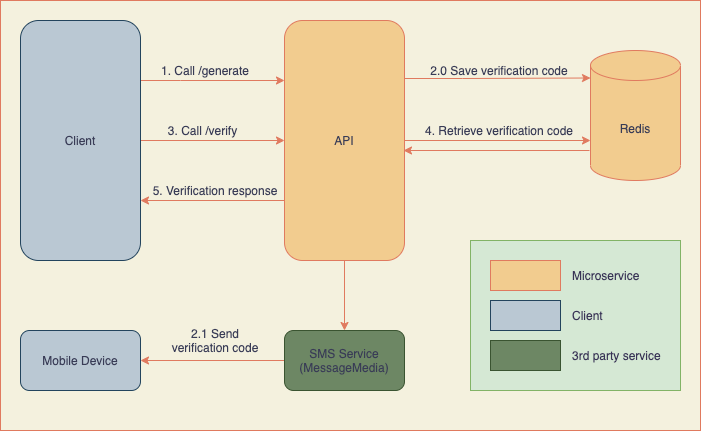

The diagram above was exported from draw.io. Its source (the exported page's mxGraphModel, read from the mxfile embedded in the PNG):
<mxGraphModel dx="828" dy="635" grid="1" gridSize="10" guides="1" tooltips="1" connect="1" arrows="1" fold="1" page="1" pageScale="1" pageWidth="827" pageHeight="1169" background="#F4F1DE" math="0" shadow="0">
  <root>
    <mxCell id="0" />
    <mxCell id="1" parent="0" />
    <mxCell id="36" value="" style="rounded=0;whiteSpace=wrap;html=1;strokeColor=#82b366;fillColor=#d5e8d4;align=left;" vertex="1" parent="1">
      <mxGeometry x="540" y="320" width="210" height="150" as="geometry" />
    </mxCell>
    <mxCell id="19" value="" style="rounded=0;whiteSpace=wrap;html=1;sketch=0;fontColor=#393C56;strokeColor=#E07A5F;fillColor=none;" parent="1" vertex="1">
      <mxGeometry x="70" y="80" width="700" height="430" as="geometry" />
    </mxCell>
    <mxCell id="4" style="edgeStyle=orthogonalEdgeStyle;rounded=0;orthogonalLoop=1;jettySize=auto;html=1;entryX=0;entryY=0.25;entryDx=0;entryDy=0;labelBackgroundColor=#F4F1DE;strokeColor=#E07A5F;fontColor=#393C56;" parent="1" target="3" edge="1">
      <mxGeometry relative="1" as="geometry">
        <mxPoint x="210" y="160" as="sourcePoint" />
        <Array as="points">
          <mxPoint x="250" y="160" />
          <mxPoint x="250" y="160" />
        </Array>
      </mxGeometry>
    </mxCell>
    <mxCell id="12" style="edgeStyle=orthogonalEdgeStyle;rounded=0;orthogonalLoop=1;jettySize=auto;html=1;entryX=0;entryY=0.5;entryDx=0;entryDy=0;labelBackgroundColor=#F4F1DE;strokeColor=#E07A5F;fontColor=#393C56;" parent="1" source="2" target="3" edge="1">
      <mxGeometry relative="1" as="geometry">
        <Array as="points" />
      </mxGeometry>
    </mxCell>
    <mxCell id="2" value="Client" style="rounded=1;whiteSpace=wrap;html=1;fillColor=#bac8d3;strokeColor=#23445d;fontColor=#393c56;" parent="1" vertex="1">
      <mxGeometry x="90" y="100" width="120" height="240" as="geometry" />
    </mxCell>
    <mxCell id="7" style="edgeStyle=orthogonalEdgeStyle;rounded=0;orthogonalLoop=1;jettySize=auto;html=1;entryX=0;entryY=0;entryDx=0;entryDy=27.5;entryPerimeter=0;exitX=1;exitY=0.25;exitDx=0;exitDy=0;labelBackgroundColor=#F4F1DE;strokeColor=#E07A5F;fontColor=#393C56;" parent="1" source="3" target="6" edge="1">
      <mxGeometry relative="1" as="geometry">
        <Array as="points">
          <mxPoint x="474" y="158" />
          <mxPoint x="532" y="158" />
        </Array>
      </mxGeometry>
    </mxCell>
    <mxCell id="9" style="edgeStyle=orthogonalEdgeStyle;rounded=0;orthogonalLoop=1;jettySize=auto;html=1;entryX=1;entryY=0.5;entryDx=0;entryDy=0;labelBackgroundColor=#F4F1DE;strokeColor=#E07A5F;fontColor=#393C56;exitX=0;exitY=0.5;exitDx=0;exitDy=0;" parent="1" source="24" target="8" edge="1">
      <mxGeometry relative="1" as="geometry">
        <Array as="points" />
      </mxGeometry>
    </mxCell>
    <mxCell id="15" style="edgeStyle=orthogonalEdgeStyle;rounded=0;orthogonalLoop=1;jettySize=auto;html=1;entryX=0;entryY=0;entryDx=0;entryDy=90;entryPerimeter=0;labelBackgroundColor=#F4F1DE;strokeColor=#E07A5F;fontColor=#393C56;" parent="1" source="3" target="6" edge="1">
      <mxGeometry relative="1" as="geometry">
        <Array as="points" />
      </mxGeometry>
    </mxCell>
    <mxCell id="18" style="edgeStyle=orthogonalEdgeStyle;rounded=0;orthogonalLoop=1;jettySize=auto;html=1;exitX=0;exitY=0.75;exitDx=0;exitDy=0;entryX=1;entryY=0.75;entryDx=0;entryDy=0;labelBackgroundColor=#F4F1DE;strokeColor=#E07A5F;fontColor=#393C56;" parent="1" source="3" target="2" edge="1">
      <mxGeometry relative="1" as="geometry" />
    </mxCell>
    <mxCell id="25" style="edgeStyle=orthogonalEdgeStyle;rounded=0;orthogonalLoop=1;jettySize=auto;html=1;exitX=0.5;exitY=1;exitDx=0;exitDy=0;entryX=0.5;entryY=0;entryDx=0;entryDy=0;labelBackgroundColor=#F4F1DE;fontColor=#393456;strokeColor=#e07a5f;" edge="1" parent="1" source="3" target="24">
      <mxGeometry relative="1" as="geometry" />
    </mxCell>
    <mxCell id="3" value="API" style="rounded=1;whiteSpace=wrap;html=1;fillColor=#F2CC8F;strokeColor=#E07A5F;fontColor=#393C56;" parent="1" vertex="1">
      <mxGeometry x="354" y="100" width="120" height="240" as="geometry" />
    </mxCell>
    <mxCell id="5" value="1. Call /generate" style="text;html=1;strokeColor=none;fillColor=none;align=center;verticalAlign=middle;whiteSpace=wrap;rounded=0;fontColor=#393C56;" parent="1" vertex="1">
      <mxGeometry x="220" y="140" width="110" height="20" as="geometry" />
    </mxCell>
    <mxCell id="6" value="Redis" style="shape=cylinder3;whiteSpace=wrap;html=1;boundedLbl=1;backgroundOutline=1;size=15;fillColor=#F2CC8F;strokeColor=#E07A5F;fontColor=#393C56;" parent="1" vertex="1">
      <mxGeometry x="660" y="130" width="90" height="130" as="geometry" />
    </mxCell>
    <mxCell id="8" value="Mobile Device" style="rounded=1;whiteSpace=wrap;html=1;fillColor=#bac8d3;strokeColor=#23445d;fontColor=#393c56;" parent="1" vertex="1">
      <mxGeometry x="90" y="410" width="120" height="60" as="geometry" />
    </mxCell>
    <mxCell id="10" value="2.1 Send&lt;br&gt;verification code" style="text;html=1;strokeColor=none;fillColor=none;align=center;verticalAlign=middle;whiteSpace=wrap;rounded=0;fontColor=#393C56;" parent="1" vertex="1">
      <mxGeometry x="205" y="410" width="160" height="20" as="geometry" />
    </mxCell>
    <mxCell id="11" value="2.0 Save verification code" style="text;html=1;strokeColor=none;fillColor=none;align=center;verticalAlign=middle;whiteSpace=wrap;rounded=0;fontColor=#393C56;" parent="1" vertex="1">
      <mxGeometry x="494" y="140" width="150" height="20" as="geometry" />
    </mxCell>
    <mxCell id="13" value="3. Call /verify" style="text;html=1;strokeColor=none;fillColor=none;align=center;verticalAlign=middle;whiteSpace=wrap;rounded=0;fontColor=#393C56;" parent="1" vertex="1">
      <mxGeometry x="230" y="200" width="85" height="20" as="geometry" />
    </mxCell>
    <mxCell id="16" value="4. Retrieve verification code" style="text;html=1;strokeColor=none;fillColor=none;align=center;verticalAlign=middle;whiteSpace=wrap;rounded=0;fontColor=#393C56;" parent="1" vertex="1">
      <mxGeometry x="484" y="200" width="170" height="20" as="geometry" />
    </mxCell>
    <mxCell id="17" value="5. Verification response" style="text;html=1;strokeColor=none;fillColor=none;align=center;verticalAlign=middle;whiteSpace=wrap;rounded=0;fontColor=#393C56;" parent="1" vertex="1">
      <mxGeometry x="220" y="260" width="130" height="20" as="geometry" />
    </mxCell>
    <mxCell id="24" value="SMS Service&lt;br&gt;(MessageMedia)" style="rounded=1;whiteSpace=wrap;html=1;strokeColor=#3A5431;fillColor=#6d8764;fontColor=#393c56;" vertex="1" parent="1">
      <mxGeometry x="354" y="410" width="120" height="60" as="geometry" />
    </mxCell>
    <mxCell id="26" value="" style="rounded=0;whiteSpace=wrap;html=1;fontColor=#393456;fillColor=#bac8d3;strokeColor=#23445d;" vertex="1" parent="1">
      <mxGeometry x="560" y="380" width="70" height="30" as="geometry" />
    </mxCell>
    <mxCell id="28" value="" style="rounded=0;whiteSpace=wrap;html=1;fontColor=#393456;strokeColor=#E07A5F;fillColor=#F2CC8F;" vertex="1" parent="1">
      <mxGeometry x="560" y="340" width="70" height="30" as="geometry" />
    </mxCell>
    <mxCell id="29" value="" style="rounded=0;whiteSpace=wrap;html=1;fontColor=#393456;fillColor=#6d8764;strokeColor=#3a5431;" vertex="1" parent="1">
      <mxGeometry x="560" y="420" width="70" height="30" as="geometry" />
    </mxCell>
    <mxCell id="30" value="Client" style="text;html=1;strokeColor=none;fillColor=none;align=left;verticalAlign=middle;whiteSpace=wrap;rounded=0;fontColor=#393456;" vertex="1" parent="1">
      <mxGeometry x="640" y="385" width="40" height="20" as="geometry" />
    </mxCell>
    <mxCell id="31" value="Microservice" style="text;html=1;strokeColor=none;fillColor=none;align=left;verticalAlign=middle;whiteSpace=wrap;rounded=0;fontColor=#393456;" vertex="1" parent="1">
      <mxGeometry x="640" y="345" width="70" height="20" as="geometry" />
    </mxCell>
    <mxCell id="32" value="3rd party service" style="text;html=1;strokeColor=none;fillColor=none;align=left;verticalAlign=middle;whiteSpace=wrap;rounded=0;fontColor=#393456;" vertex="1" parent="1">
      <mxGeometry x="640" y="425" width="100" height="20" as="geometry" />
    </mxCell>
    <mxCell id="34" value="" style="endArrow=classic;html=1;labelBackgroundColor=#F4F1DE;fontColor=#393c56;strokeColor=#e07a5f;" edge="1" parent="1">
      <mxGeometry width="50" height="50" relative="1" as="geometry">
        <mxPoint x="659" y="230" as="sourcePoint" />
        <mxPoint x="473" y="230" as="targetPoint" />
      </mxGeometry>
    </mxCell>
  </root>
</mxGraphModel>